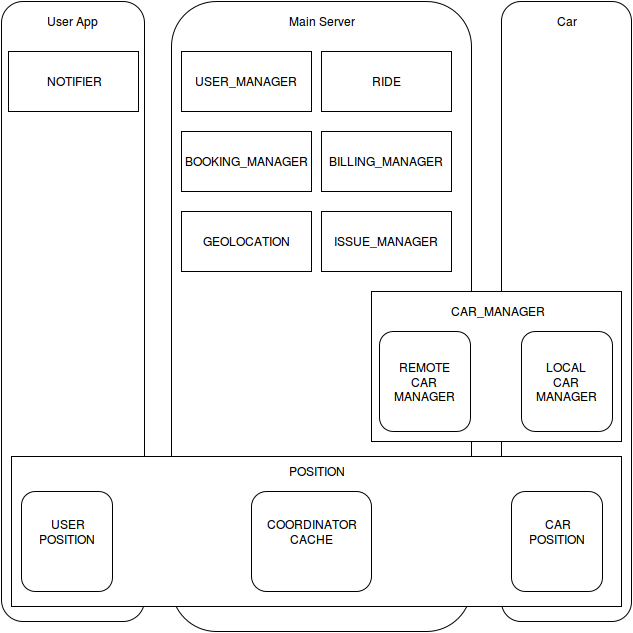

The diagram above was exported from draw.io. Its source (the exported page's mxGraphModel, read from the mxfile embedded in the PNG):
<mxGraphModel dx="876" dy="428" grid="1" gridSize="10" guides="1" tooltips="1" connect="1" arrows="1" fold="1" page="1" pageScale="1" pageWidth="850" pageHeight="1100" background="#ffffff" math="0" shadow="0">
  <root>
    <mxCell id="0" />
    <mxCell id="1" parent="0" />
    <mxCell id="2" value="" style="rounded=1;whiteSpace=wrap;html=1;" parent="1" vertex="1">
      <mxGeometry x="120" y="60" width="143" height="620" as="geometry" />
    </mxCell>
    <mxCell id="3" value="" style="rounded=1;whiteSpace=wrap;html=1;" parent="1" vertex="1">
      <mxGeometry x="290" y="60" width="300" height="630" as="geometry" />
    </mxCell>
    <mxCell id="4" value="" style="rounded=1;whiteSpace=wrap;html=1;" parent="1" vertex="1">
      <mxGeometry x="620" y="60" width="130" height="620" as="geometry" />
    </mxCell>
    <mxCell id="5" value="User App&lt;br&gt;" style="text;html=1;strokeColor=none;fillColor=none;align=center;verticalAlign=middle;whiteSpace=wrap;" parent="1" vertex="1">
      <mxGeometry x="149" y="70" width="85" height="20" as="geometry" />
    </mxCell>
    <mxCell id="6" value="Main Server" style="text;html=1;strokeColor=none;fillColor=none;align=center;verticalAlign=middle;whiteSpace=wrap;" parent="1" vertex="1">
      <mxGeometry x="395" y="70" width="90" height="20" as="geometry" />
    </mxCell>
    <mxCell id="7" value="Car" style="text;html=1;strokeColor=none;fillColor=none;align=center;verticalAlign=middle;whiteSpace=wrap;" parent="1" vertex="1">
      <mxGeometry x="665" y="70" width="40" height="20" as="geometry" />
    </mxCell>
    <mxCell id="11" value="BOOKING_MANAGER&lt;br&gt;" style="whiteSpace=wrap;html=1;" parent="1" vertex="1">
      <mxGeometry x="300" y="190" width="130" height="60" as="geometry" />
    </mxCell>
    <mxCell id="14" value="BILLING_MANAGER&lt;br&gt;" style="whiteSpace=wrap;html=1;" parent="1" vertex="1">
      <mxGeometry x="440" y="190" width="130" height="60" as="geometry" />
    </mxCell>
    <mxCell id="15" value="GEOLOCATION&lt;br&gt;" style="whiteSpace=wrap;html=1;" parent="1" vertex="1">
      <mxGeometry x="300" y="270" width="130" height="60" as="geometry" />
    </mxCell>
    <mxCell id="16" value="NOTIFIER" style="whiteSpace=wrap;html=1;" parent="1" vertex="1">
      <mxGeometry x="127" y="110" width="130" height="60" as="geometry" />
    </mxCell>
    <mxCell id="17" value="" style="whiteSpace=wrap;html=1;" parent="1" vertex="1">
      <mxGeometry x="490" y="350" width="250" height="150" as="geometry" />
    </mxCell>
    <mxCell id="18" value="ISSUE_MANAGER&lt;br&gt;" style="whiteSpace=wrap;html=1;" parent="1" vertex="1">
      <mxGeometry x="440" y="270" width="130" height="60" as="geometry" />
    </mxCell>
    <mxCell id="19" value="RIDE&lt;br&gt;" style="whiteSpace=wrap;html=1;" parent="1" vertex="1">
      <mxGeometry x="440" y="110" width="130" height="60" as="geometry" />
    </mxCell>
    <mxCell id="20" value="" style="whiteSpace=wrap;html=1;" parent="1" vertex="1">
      <mxGeometry x="130" y="515" width="610" height="150" as="geometry" />
    </mxCell>
    <mxCell id="21" value="USER_MANAGER&lt;br&gt;" style="whiteSpace=wrap;html=1;" parent="1" vertex="1">
      <mxGeometry x="300" y="110" width="130" height="60" as="geometry" />
    </mxCell>
    <mxCell id="23" value="CAR_MANAGER" style="text;html=1;strokeColor=none;fillColor=none;align=center;verticalAlign=middle;whiteSpace=wrap;" vertex="1" parent="1">
      <mxGeometry x="543" y="360" width="145" height="20" as="geometry" />
    </mxCell>
    <mxCell id="24" value="POSITION" style="text;html=1;strokeColor=none;fillColor=none;align=center;verticalAlign=middle;whiteSpace=wrap;" vertex="1" parent="1">
      <mxGeometry x="390" y="520" width="90" height="20" as="geometry" />
    </mxCell>
    <mxCell id="25" value="" style="rounded=1;whiteSpace=wrap;html=1;" vertex="1" parent="1">
      <mxGeometry x="140" y="550" width="91" height="100" as="geometry" />
    </mxCell>
    <mxCell id="26" value="" style="rounded=1;whiteSpace=wrap;html=1;" vertex="1" parent="1">
      <mxGeometry x="640" y="390" width="91" height="100" as="geometry" />
    </mxCell>
    <mxCell id="27" value="" style="rounded=1;whiteSpace=wrap;html=1;" vertex="1" parent="1">
      <mxGeometry x="630" y="550" width="91" height="100" as="geometry" />
    </mxCell>
    <mxCell id="28" value="" style="rounded=1;whiteSpace=wrap;html=1;" vertex="1" parent="1">
      <mxGeometry x="370" y="550" width="120" height="100" as="geometry" />
    </mxCell>
    <mxCell id="29" value="" style="rounded=1;whiteSpace=wrap;html=1;" vertex="1" parent="1">
      <mxGeometry x="498" y="390" width="91" height="100" as="geometry" />
    </mxCell>
    <mxCell id="30" value="REMOTE CAR MANAGER" style="text;html=1;strokeColor=none;fillColor=none;align=center;verticalAlign=middle;whiteSpace=wrap;" vertex="1" parent="1">
      <mxGeometry x="523" y="430" width="40" height="20" as="geometry" />
    </mxCell>
    <mxCell id="32" value="LOCAL CAR MANAGER" style="text;html=1;strokeColor=none;fillColor=none;align=center;verticalAlign=middle;whiteSpace=wrap;" vertex="1" parent="1">
      <mxGeometry x="665" y="430" width="40" height="20" as="geometry" />
    </mxCell>
    <mxCell id="33" value="COORDINATOR CACHE&lt;br&gt;" style="text;html=1;strokeColor=none;fillColor=none;align=center;verticalAlign=middle;whiteSpace=wrap;" vertex="1" parent="1">
      <mxGeometry x="410" y="580" width="40" height="20" as="geometry" />
    </mxCell>
    <mxCell id="34" value="USER POSITION&lt;br&gt;" style="text;html=1;strokeColor=none;fillColor=none;align=center;verticalAlign=middle;whiteSpace=wrap;" vertex="1" parent="1">
      <mxGeometry x="166" y="580" width="40" height="20" as="geometry" />
    </mxCell>
    <mxCell id="35" value="CAR POSITION&lt;br&gt;" style="text;html=1;strokeColor=none;fillColor=none;align=center;verticalAlign=middle;whiteSpace=wrap;" vertex="1" parent="1">
      <mxGeometry x="656" y="580" width="40" height="20" as="geometry" />
    </mxCell>
  </root>
</mxGraphModel>